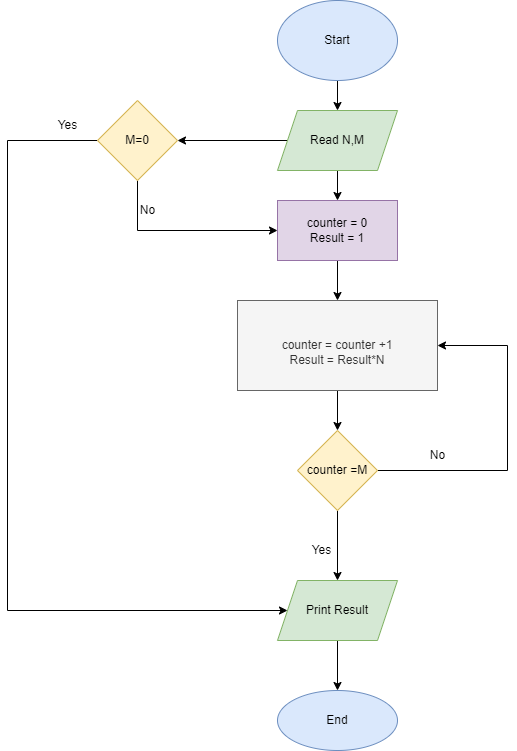

The diagram above was exported from draw.io. Its source (the exported page's mxGraphModel, read from the mxfile embedded in the PNG):
<mxGraphModel dx="1085" dy="563" grid="1" gridSize="10" guides="1" tooltips="1" connect="1" arrows="1" fold="1" page="1" pageScale="1" pageWidth="827" pageHeight="1169" math="0" shadow="0">
  <root>
    <mxCell id="0" />
    <mxCell id="1" parent="0" />
    <mxCell id="7QR_2Q67-jW-Xh3ollrf-3" value="" style="edgeStyle=orthogonalEdgeStyle;rounded=0;orthogonalLoop=1;jettySize=auto;html=1;" edge="1" parent="1" source="7QR_2Q67-jW-Xh3ollrf-1" target="7QR_2Q67-jW-Xh3ollrf-2">
      <mxGeometry relative="1" as="geometry" />
    </mxCell>
    <mxCell id="7QR_2Q67-jW-Xh3ollrf-1" value="Start" style="ellipse;whiteSpace=wrap;html=1;fillColor=#dae8fc;strokeColor=#6c8ebf;" vertex="1" parent="1">
      <mxGeometry x="350" y="50" width="120" height="80" as="geometry" />
    </mxCell>
    <mxCell id="7QR_2Q67-jW-Xh3ollrf-14" value="" style="edgeStyle=orthogonalEdgeStyle;rounded=0;orthogonalLoop=1;jettySize=auto;html=1;" edge="1" parent="1" source="7QR_2Q67-jW-Xh3ollrf-2" target="7QR_2Q67-jW-Xh3ollrf-12">
      <mxGeometry relative="1" as="geometry" />
    </mxCell>
    <mxCell id="7QR_2Q67-jW-Xh3ollrf-19" value="" style="edgeStyle=orthogonalEdgeStyle;rounded=0;orthogonalLoop=1;jettySize=auto;html=1;" edge="1" parent="1" source="7QR_2Q67-jW-Xh3ollrf-2" target="7QR_2Q67-jW-Xh3ollrf-18">
      <mxGeometry relative="1" as="geometry" />
    </mxCell>
    <mxCell id="7QR_2Q67-jW-Xh3ollrf-2" value="Read N,M" style="shape=parallelogram;perimeter=parallelogramPerimeter;whiteSpace=wrap;html=1;fixedSize=1;fillColor=#d5e8d4;strokeColor=#82b366;" vertex="1" parent="1">
      <mxGeometry x="350" y="160" width="120" height="60" as="geometry" />
    </mxCell>
    <mxCell id="7QR_2Q67-jW-Xh3ollrf-7" value="" style="edgeStyle=orthogonalEdgeStyle;rounded=0;orthogonalLoop=1;jettySize=auto;html=1;" edge="1" parent="1" source="7QR_2Q67-jW-Xh3ollrf-4" target="7QR_2Q67-jW-Xh3ollrf-6">
      <mxGeometry relative="1" as="geometry" />
    </mxCell>
    <mxCell id="7QR_2Q67-jW-Xh3ollrf-4" value="&lt;br&gt;counter = counter +1&lt;br&gt;Result = Result*N" style="whiteSpace=wrap;html=1;fillColor=#f5f5f5;fontColor=#333333;strokeColor=#666666;" vertex="1" parent="1">
      <mxGeometry x="310" y="350" width="200" height="90" as="geometry" />
    </mxCell>
    <mxCell id="7QR_2Q67-jW-Xh3ollrf-9" value="" style="edgeStyle=orthogonalEdgeStyle;rounded=0;orthogonalLoop=1;jettySize=auto;html=1;" edge="1" parent="1" source="7QR_2Q67-jW-Xh3ollrf-6" target="7QR_2Q67-jW-Xh3ollrf-8">
      <mxGeometry relative="1" as="geometry" />
    </mxCell>
    <mxCell id="7QR_2Q67-jW-Xh3ollrf-11" style="edgeStyle=orthogonalEdgeStyle;rounded=0;orthogonalLoop=1;jettySize=auto;html=1;entryX=1;entryY=0.5;entryDx=0;entryDy=0;" edge="1" parent="1" source="7QR_2Q67-jW-Xh3ollrf-6" target="7QR_2Q67-jW-Xh3ollrf-4">
      <mxGeometry relative="1" as="geometry">
        <Array as="points">
          <mxPoint x="580" y="520" />
          <mxPoint x="580" y="395" />
        </Array>
      </mxGeometry>
    </mxCell>
    <mxCell id="7QR_2Q67-jW-Xh3ollrf-6" value="counter =M" style="rhombus;whiteSpace=wrap;html=1;fillColor=#fff2cc;strokeColor=#d6b656;" vertex="1" parent="1">
      <mxGeometry x="370" y="480" width="80" height="80" as="geometry" />
    </mxCell>
    <mxCell id="7QR_2Q67-jW-Xh3ollrf-16" value="" style="edgeStyle=orthogonalEdgeStyle;rounded=0;orthogonalLoop=1;jettySize=auto;html=1;" edge="1" parent="1" source="7QR_2Q67-jW-Xh3ollrf-8" target="7QR_2Q67-jW-Xh3ollrf-15">
      <mxGeometry relative="1" as="geometry" />
    </mxCell>
    <mxCell id="7QR_2Q67-jW-Xh3ollrf-8" value="Print Result" style="shape=parallelogram;perimeter=parallelogramPerimeter;whiteSpace=wrap;html=1;fixedSize=1;fillColor=#d5e8d4;strokeColor=#82b366;" vertex="1" parent="1">
      <mxGeometry x="350" y="630" width="120" height="60" as="geometry" />
    </mxCell>
    <mxCell id="7QR_2Q67-jW-Xh3ollrf-10" value="Yes" style="text;html=1;align=center;verticalAlign=middle;resizable=0;points=[];autosize=1;strokeColor=none;fillColor=none;" vertex="1" parent="1">
      <mxGeometry x="374" y="585" width="40" height="30" as="geometry" />
    </mxCell>
    <mxCell id="7QR_2Q67-jW-Xh3ollrf-13" value="" style="edgeStyle=orthogonalEdgeStyle;rounded=0;orthogonalLoop=1;jettySize=auto;html=1;" edge="1" parent="1" source="7QR_2Q67-jW-Xh3ollrf-12" target="7QR_2Q67-jW-Xh3ollrf-4">
      <mxGeometry relative="1" as="geometry" />
    </mxCell>
    <mxCell id="7QR_2Q67-jW-Xh3ollrf-12" value="counter = 0&lt;br&gt;Result = 1" style="rounded=0;whiteSpace=wrap;html=1;fillColor=#e1d5e7;strokeColor=#9673a6;" vertex="1" parent="1">
      <mxGeometry x="350" y="250" width="120" height="60" as="geometry" />
    </mxCell>
    <mxCell id="7QR_2Q67-jW-Xh3ollrf-15" value="End" style="ellipse;whiteSpace=wrap;html=1;fillColor=#dae8fc;strokeColor=#6c8ebf;" vertex="1" parent="1">
      <mxGeometry x="350" y="740" width="120" height="60" as="geometry" />
    </mxCell>
    <mxCell id="7QR_2Q67-jW-Xh3ollrf-17" value="No" style="text;html=1;align=center;verticalAlign=middle;resizable=0;points=[];autosize=1;strokeColor=none;fillColor=none;" vertex="1" parent="1">
      <mxGeometry x="490" y="490" width="40" height="30" as="geometry" />
    </mxCell>
    <mxCell id="7QR_2Q67-jW-Xh3ollrf-20" style="edgeStyle=orthogonalEdgeStyle;rounded=0;orthogonalLoop=1;jettySize=auto;html=1;entryX=0;entryY=0.5;entryDx=0;entryDy=0;" edge="1" parent="1" source="7QR_2Q67-jW-Xh3ollrf-18" target="7QR_2Q67-jW-Xh3ollrf-12">
      <mxGeometry relative="1" as="geometry">
        <Array as="points">
          <mxPoint x="210" y="280" />
        </Array>
      </mxGeometry>
    </mxCell>
    <mxCell id="7QR_2Q67-jW-Xh3ollrf-22" style="edgeStyle=orthogonalEdgeStyle;rounded=0;orthogonalLoop=1;jettySize=auto;html=1;entryX=0;entryY=0.5;entryDx=0;entryDy=0;" edge="1" parent="1" source="7QR_2Q67-jW-Xh3ollrf-18" target="7QR_2Q67-jW-Xh3ollrf-8">
      <mxGeometry relative="1" as="geometry">
        <mxPoint x="310" y="670" as="targetPoint" />
        <Array as="points">
          <mxPoint x="80" y="190" />
          <mxPoint x="80" y="660" />
        </Array>
      </mxGeometry>
    </mxCell>
    <mxCell id="7QR_2Q67-jW-Xh3ollrf-18" value="M=0" style="rhombus;whiteSpace=wrap;html=1;fillColor=#fff2cc;strokeColor=#d6b656;" vertex="1" parent="1">
      <mxGeometry x="170" y="150" width="80" height="80" as="geometry" />
    </mxCell>
    <mxCell id="7QR_2Q67-jW-Xh3ollrf-21" value="No" style="text;html=1;align=center;verticalAlign=middle;resizable=0;points=[];autosize=1;strokeColor=none;fillColor=none;" vertex="1" parent="1">
      <mxGeometry x="200" y="245" width="40" height="30" as="geometry" />
    </mxCell>
    <mxCell id="7QR_2Q67-jW-Xh3ollrf-23" value="Yes" style="text;html=1;align=center;verticalAlign=middle;resizable=0;points=[];autosize=1;strokeColor=none;fillColor=none;" vertex="1" parent="1">
      <mxGeometry x="120" y="160" width="40" height="30" as="geometry" />
    </mxCell>
  </root>
</mxGraphModel>